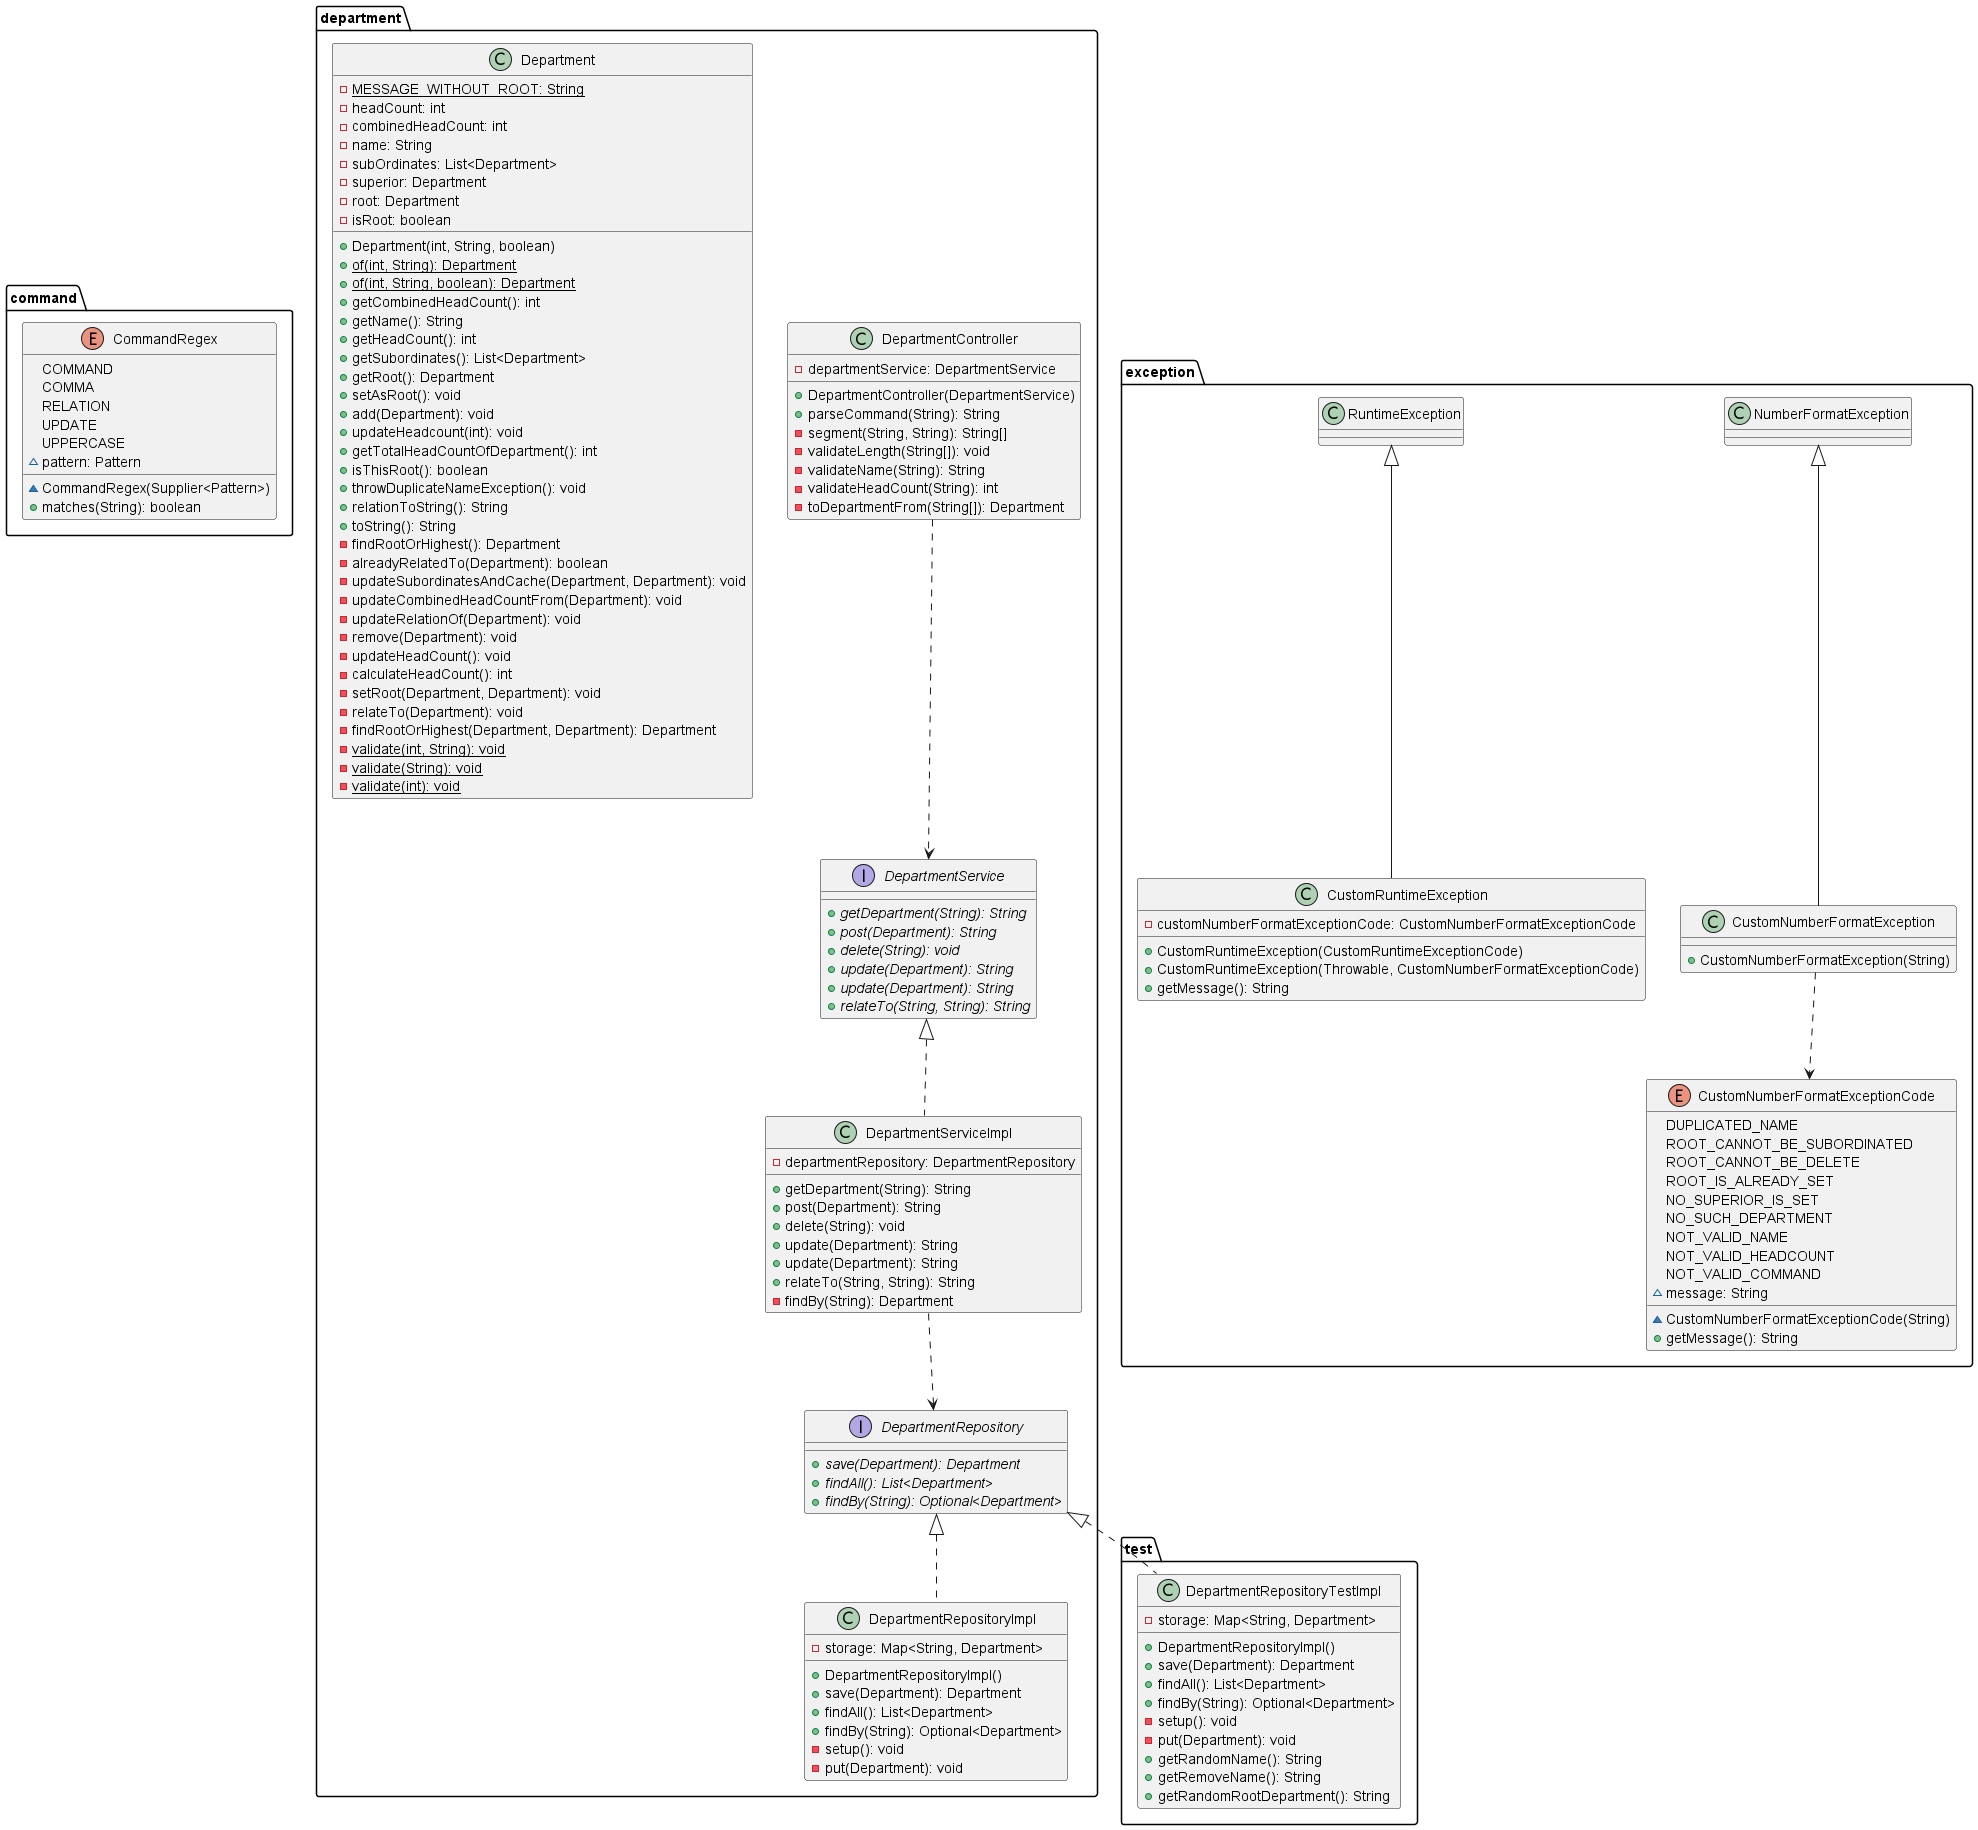

The diagram above was rendered by PlantUML. Its source (embedded in the PNG):
@startuml
'https://plantuml.com/class-diagram

package command {

    enum CommandRegex {
        COMMAND
        COMMA
        RELATION
        UPDATE
        UPPERCASE
        ~ pattern: Pattern
        ~ CommandRegex(Supplier<Pattern>)
        + matches(String): boolean
    }
}

package department {

    DepartmentServiceImpl ..> DepartmentRepository
    DepartmentController ..> DepartmentService

    class Department {
        - {static} MESSAGE_WITHOUT_ROOT: String
        - headCount: int
        - combinedHeadCount: int
        - name: String
        - subOrdinates: List<Department>
        - superior: Department
        - root: Department
        - isRoot: boolean
        + Department(int, String, boolean)
        + {static} of(int, String): Department
        + {static} of(int, String, boolean): Department
        + getCombinedHeadCount(): int
        + getName(): String
        + getHeadCount(): int
        + getSubordinates(): List<Department>
        + getRoot(): Department
        + setAsRoot(): void
        + add(Department): void
        + updateHeadcount(int): void
        + getTotalHeadCountOfDepartment(): int
        + isThisRoot(): boolean
        + throwDuplicateNameException(): void
        + relationToString(): String
        + toString(): String
        - findRootOrHighest(): Department
        - alreadyRelatedTo(Department): boolean
        - updateSubordinatesAndCache(Department, Department): void
        - updateCombinedHeadCountFrom(Department): void
        - updateRelationOf(Department): void
        - remove(Department): void
        - updateHeadCount(): void
        - calculateHeadCount(): int
        - setRoot(Department, Department): void
        - relateTo(Department): void
        - findRootOrHighest(Department, Department): Department
        - {static} validate(int, String): void
        - {static} validate(String): void
        - {static} validate(int): void
    }

    class DepartmentController {
        - departmentService: DepartmentService
        + DepartmentController(DepartmentService)
        + parseCommand(String): String
        - segment(String, String): String[]
        - validateLength(String[]): void
        - validateName(String): String
        - validateHeadCount(String): int
        - toDepartmentFrom(String[]): Department
    }

    interface DepartmentRepository {
        + {abstract} save(Department): Department
        + {abstract} findAll(): List<Department>
        + {abstract} findBy(String): Optional<Department>
    }

    class DepartmentRepositoryImpl implements DepartmentRepository {
        - storage: Map<String, Department>
        + DepartmentRepositoryImpl()
        + save(Department): Department
        + findAll(): List<Department>
        + findBy(String): Optional<Department>
        - setup(): void
        - put(Department): void
    }

    interface DepartmentService {
        + {abstract} getDepartment(String): String
        + {abstract} post(Department): String
        + {abstract} delete(String): void
        + {abstract} update(Department): String
        + {abstract} update(Department): String
        + {abstract} relateTo(String, String): String
    }

    class DepartmentServiceImpl implements DepartmentService {
        - departmentRepository: DepartmentRepository
        + getDepartment(String): String
        + post(Department): String
        + delete(String): void
        + update(Department): String
        + update(Department): String
        + relateTo(String, String): String
        - findBy(String): Department
    }

}

package exception {

    CustomNumberFormatException ..> CustomNumberFormatExceptionCode

    class CustomNumberFormatException extends NumberFormatException {
        + CustomNumberFormatException(String)
    }

    class CustomRuntimeException extends RuntimeException {
        - customNumberFormatExceptionCode: CustomNumberFormatExceptionCode
        + CustomRuntimeException(CustomRuntimeExceptionCode)
        + CustomRuntimeException(Throwable, CustomNumberFormatExceptionCode)
        + getMessage(): String
    }

    enum CustomNumberFormatExceptionCode {
        DUPLICATED_NAME
        ROOT_CANNOT_BE_SUBORDINATED
        ROOT_CANNOT_BE_DELETE
        ROOT_IS_ALREADY_SET
        NO_SUPERIOR_IS_SET
        NO_SUCH_DEPARTMENT
        NOT_VALID_NAME
        NOT_VALID_HEADCOUNT
        NOT_VALID_COMMAND
        ~ message: String
        ~ CustomNumberFormatExceptionCode(String)
        + getMessage(): String
    }
}

package test {

    class DepartmentRepositoryTestImpl implements department.DepartmentRepository {
        - storage: Map<String, Department>
        + DepartmentRepositoryImpl()
        + save(Department): Department
        + findAll(): List<Department>
        + findBy(String): Optional<Department>
        - setup(): void
        - put(Department): void
        + getRandomName(): String
        + getRemoveName(): String
        + getRandomRootDepartment(): String
    }
}




@enduml